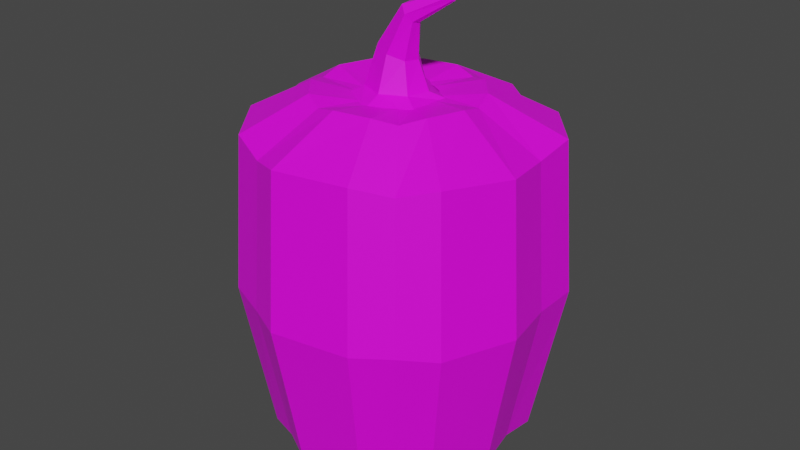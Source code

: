 # Source: Bell_Pepper_Green.blend  (saved by Blender 2.82.7; exported with 4.5.12 LTS)
import bpy
from mathutils import Matrix  # noqa: F401  (used for matrix-valued properties, if any)

bpy.ops.wm.read_factory_settings(use_empty=True)
scene = bpy.context.scene
scene.name = 'Scene'

# ---- collections
col_collection = bpy.data.collections.new('Collection'); scene.collection.children.link(col_collection)

# ---- images (referenced by path relative to the original .blend; pixels are not part of the script)
import os
ASSET_DIR = os.environ.get("B2B_ASSET_DIR", "")  # directory of the original .blend (textures are referenced by path, not embedded)
HERE = os.path.dirname(os.path.abspath(__file__))  # packed textures are extracted next to this script under _unpacked/

def load_image(name, relpath, width, height, colorspace="sRGB"):
    """Load a texture the original file referenced (path relative to the .blend, or extracted next to this script)."""
    p = next((c for c in (os.path.join(HERE, relpath), os.path.join(ASSET_DIR, relpath)) if relpath and os.path.exists(c)), "")
    if p:
        img = bpy.data.images.load(p, check_existing=True)
        img.name = name
    else:  # same state as the original file: an image datablock whose file is absent (Cycles renders it pink)
        img = bpy.data.images.new(name, width, height)
        img.source = "FILE"
        img.filepath = "//" + (relpath or name)
    img.colorspace_settings.name = colorspace
    return img
img_colorpalette_png = load_image('ColorPalette.png', 'ColorPalette.png', 1024, 1024, 'sRGB')

# ---- materials (node trees are filled in below, after node groups)
mat_colorpalette = bpy.data.materials.new('ColorPalette')
mat_colorpalette.use_transparent_shadow = False

# ---- material node trees
mat_colorpalette.use_nodes = True; mat_colorpalette.node_tree.nodes.clear()
_N = mat_colorpalette.node_tree.nodes; _L = mat_colorpalette.node_tree.links
n0 = _N.new('ShaderNodeOutputMaterial'); n0.name = 'Material Output'; n0.location = (300, 300)
n1 = _N.new('ShaderNodeBsdfPrincipled'); n1.name = 'Principled BSDF'; n1.location = (10, 300)
n1.distribution = 'GGX'
n1.subsurface_method = 'BURLEY'
n1.inputs[3].default_value = 1.45
n1.inputs[27].default_value = (0.0, 0.0, 0.0, 1.0)
n1.inputs[28].default_value = 1.0
n2 = _N.new('ShaderNodeTexImage'); n2.name = 'Image Texture'; n2.location = (-280, 280)
n2.image = img_colorpalette_png
_L.new(n1.outputs[0], n0.inputs[0])
_L.new(n2.outputs[0], n1.inputs[0])
n0.is_active_output = True

# ---- world
world_world = bpy.data.worlds.new('World'); scene.world = world_world
world_world.use_nodes = True; world_world.node_tree.nodes.clear()
_N = world_world.node_tree.nodes; _L = world_world.node_tree.links
n0 = _N.new('ShaderNodeOutputWorld'); n0.name = 'World Output'; n0.location = (300, 300)
n1 = _N.new('ShaderNodeBackground'); n1.name = 'Background'; n1.location = (10, 300)
n1.inputs[0].default_value = (0.05088, 0.05088, 0.05088, 1.0)
_L.new(n1.outputs[0], n0.inputs[0])
n0.is_active_output = True
world_world.color = (0.05088, 0.05088, 0.05088)
world_world.use_sun_shadow = False
world_world.sun_shadow_jitter_overblur = 0.0

# ---- meshes
me_cylinder_014 = bpy.data.meshes.new('Cylinder.014')
me_cylinder_014.from_pydata([(0.1429, 0.9316, 0.9726), (0.3062, 0.8401, 0.9234), (0.6085, 0.7318, 0.9626), (0.8744, 0.4176, 0.963), (0.8761, 0.1426, 0.9234), (0.931, -0.1733, 0.9441), (0.764, -0.5843, 0.9744), (0.5692, -0.7092, 0.9234), (0.3777, -0.8485, 0.9732), (-0.08458, -0.928, 0.9652), (-0.2989, -0.8253, 0.9234), (-0.5573, -0.7161, 0.9728), (-0.8298, -0.3646, 0.9746), (-0.8537, -0.122, 0.9234), (-0.9108, 0.1221, 0.9584), (-0.7727, 0.5298, 0.964), (-0.5744, 0.6686, 0.9234), (-0.3949, 0.8677, 0.9608), (0.08067, 0.2216, 1.143), (-4.476e-09, 0.2359, 1.143), (0.1516, 0.1807, 1.143), (0.2043, 0.1179, 1.143), (0.2323, 0.04096, 1.143), (0.2323, -0.04096, 1.143), (0.2043, -0.1179, 1.143), (0.1516, -0.1807, 1.143), (0.08067, -0.2216, 1.143), (5.664e-10, -0.2359, 1.143), (-0.08067, -0.2216, 1.143), (-0.1516, -0.1807, 1.143), (-0.2043, -0.1179, 1.143), (-0.2323, -0.04096, 1.143), (-0.2323, 0.04096, 1.143), (-0.2043, 0.1179, 1.143), (-0.1516, 0.1807, 1.143), (-0.08067, 0.2216, 1.143), (0.1726, 0.4741, 1.151), (0.02856, 0.5096, 1.185), (0.3057, 0.4087, 1.185), (0.4556, 0.23, 1.185), (0.4969, 0.08761, 1.151), (0.5068, -0.06036, 1.185), (0.427, -0.2795, 1.185), (0.3243, -0.3865, 1.151), (0.2011, -0.4691, 1.185), (-0.02856, -0.5096, 1.185), (-0.1726, -0.4741, 1.151), (-0.3057, -0.4087, 1.185), (-0.4556, -0.23, 1.185), (-0.4969, -0.08761, 1.151), (-0.5068, 0.06036, 1.185), (-0.427, 0.2795, 1.185), (-0.3243, 0.3865, 1.151), (-0.2011, 0.4691, 1.185), (0.008734, 0.3007, 1.122), (0.02295, 0.2086, 1.188), (0.2849, 0.1413, 1.122), (0.1861, 0.04202, 1.188), (0.2849, -0.1775, 1.122), (0.1495, -0.09972, 1.188), (0.008734, -0.337, 1.122), (0.000956, -0.1747, 1.188), (-0.2674, -0.1775, 1.122), (-0.1596, -0.108, 1.188), (-0.2674, 0.1413, 1.122), (-0.1742, 0.108, 1.188), (0.1272, 0.0214, 1.364), (0.02788, 0.1293, 1.4), (0.1049, -0.07045, 1.372), (0.01449, -0.1191, 1.405), (-0.08323, -0.07583, 1.441), (-0.09212, 0.06414, 1.444), (0.1692, -0.02462, 1.593), (0.1325, 0.03524, 1.639), (0.161, -0.07556, 1.603), (0.1275, -0.1025, 1.645), (0.09136, -0.07854, 1.69), (0.08807, -0.0009192, 1.694), (0.3685, 0.01997, 1.734), (0.3653, 0.04953, 1.763), (0.3678, -0.005183, 1.74), (0.3649, -0.0185, 1.767), (0.3618, -0.006656, 1.795), (0.3616, 0.03167, 1.798), (0.6555, -0.6435, 0.005185), (0.1249, 0.8116, -0.9887), (0.2671, 0.7319, -0.9459), (0.5305, 0.6375, -0.98), (0.7622, 0.3638, -0.9804), (0.7637, 0.1242, -0.9459), (0.8116, -0.151, -0.9639), (0.666, -0.5091, -0.9903), (0.4963, -0.618, -0.9459), (0.3294, -0.7393, -0.9893), (-0.07332, -0.8086, -0.9823), (-0.26, -0.7191, -0.9459), (-0.4852, -0.624, -0.9889), (-0.7226, -0.3177, -0.9904), (-0.7434, -0.1064, -0.9459), (-0.7932, 0.1063, -0.9763), (-0.6729, 0.4616, -0.9812), (-0.5001, 0.5825, -0.9459), (-0.3437, 0.7559, -0.9784), (0.07066, 0.1931, -1.137), (0.0003705, 0.2055, -1.137), (0.1325, 0.1574, -1.137), (0.1783, 0.1027, -1.137), (0.2028, 0.03564, -1.137), (0.2028, -0.03573, -1.137), (0.1783, -0.1028, -1.137), (0.1325, -0.1575, -1.137), (0.07066, -0.1932, -1.137), (0.0003705, -0.2055, -1.137), (-0.06992, -0.1932, -1.137), (-0.1317, -0.1575, -1.137), (-0.1776, -0.1028, -1.137), (-0.202, -0.03573, -1.137), (-0.202, 0.03564, -1.137), (-0.1776, 0.1027, -1.137), (-0.1317, 0.1574, -1.137), (-0.06992, 0.1931, -1.137), (0.1507, 0.413, -1.144), (0.02526, 0.4439, -1.174), (0.2667, 0.3561, -1.174), (0.3973, 0.2004, -1.174), (0.4333, 0.07629, -1.144), (0.4419, -0.05263, -1.174), (0.3724, -0.2436, -1.174), (0.2829, -0.3368, -1.144), (0.1756, -0.4087, -1.174), (-0.02452, -0.444, -1.174), (-0.15, -0.4131, -1.144), (-0.2659, -0.3561, -1.174), (-0.3966, -0.2005, -1.174), (-0.4325, -0.07638, -1.144), (-0.4412, 0.05254, -1.174), (-0.3717, 0.2435, -1.174), (-0.2822, 0.3367, -1.144), (-0.1749, 0.4086, -1.174), (0.6555, -0.6435, -0.005185), (0.4039, -0.9088, 0.0), (0.609, -0.7596, 0.0), (0.8176, -0.6258, 0.0), (0.9966, -0.1855, 0.0), (0.9378, 0.1528, 0.0), (0.9359, 0.4474, 0.0), (0.6511, 0.784, 0.0), (0.3273, 0.9, 0.0), (0.1524, 0.998, 0.0), (-0.4237, 0.9295, 0.0), (-0.616, 0.7163, 0.0), (-0.8284, 0.5676, 0.0), (-0.9763, 0.1308, 0.0), (-0.9151, -0.1307, 0.0), (-0.8895, -0.3905, 0.0), (-0.5977, -0.767, 0.0), (-0.3208, -0.884, 0.0), (-0.09129, -0.994, 0.0)], [], [(14, 13, 49, 50), (70, 69, 75, 76), (2, 1, 36, 38), (7, 6, 42, 43), (12, 11, 47, 48), (17, 16, 52, 53), (5, 4, 40, 41), (10, 9, 45, 46), (15, 14, 50, 51), (3, 2, 38, 39), (8, 7, 43, 44), (1, 0, 37, 36), (13, 12, 48, 49), (0, 17, 53, 37), (6, 5, 41, 42), (11, 10, 46, 47), (16, 15, 51, 52), (4, 3, 39, 40), (9, 8, 44, 45), (19, 18, 36, 37), (18, 20, 38, 36), (20, 21, 39, 38), (21, 22, 40, 39), (22, 23, 41, 40), (23, 24, 42, 41), (24, 25, 43, 42), (25, 26, 44, 43), (26, 27, 45, 44), (27, 28, 46, 45), (28, 29, 47, 46), (29, 30, 48, 47), (30, 31, 49, 48), (31, 32, 50, 49), (32, 33, 51, 50), (33, 34, 52, 51), (34, 35, 53, 52), (35, 19, 37, 53), (54, 55, 57, 56), (56, 57, 59, 58), (58, 59, 61, 60), (60, 61, 63, 62), (61, 59, 68, 69), (62, 63, 65, 64), (64, 65, 55, 54), (54, 56, 58, 60, 62, 64), (55, 65, 71, 67), (63, 61, 69, 70), (59, 57, 66, 68), (65, 63, 70, 71), (57, 55, 67, 66), (73, 77, 83, 79), (68, 66, 72, 74), (71, 70, 76, 77), (69, 68, 74, 75), (66, 67, 73, 72), (67, 71, 77, 73), (78, 79, 83, 82, 81, 80), (76, 75, 81, 82), (74, 72, 78, 80), (77, 76, 82, 83), (75, 74, 80, 81), (72, 73, 79, 78), (99, 135, 134, 98), (87, 123, 121, 86), (92, 128, 127, 91), (97, 133, 132, 96), (102, 138, 137, 101), (90, 126, 125, 89), (95, 131, 130, 94), (100, 136, 135, 99), (88, 124, 123, 87), (93, 129, 128, 92), (86, 121, 122, 85), (98, 134, 133, 97), (85, 122, 138, 102), (91, 127, 126, 90), (96, 132, 131, 95), (101, 137, 136, 100), (89, 125, 124, 88), (94, 130, 129, 93), (104, 122, 121, 103), (103, 121, 123, 105), (105, 123, 124, 106), (106, 124, 125, 107), (107, 125, 126, 108), (108, 126, 127, 109), (109, 127, 128, 110), (110, 128, 129, 111), (111, 129, 130, 112), (112, 130, 131, 113), (113, 131, 132, 114), (114, 132, 133, 115), (115, 133, 134, 116), (116, 134, 135, 117), (117, 135, 136, 118), (118, 136, 137, 119), (119, 137, 138, 120), (120, 138, 122, 104), (103, 105, 106, 107, 108, 109, 110, 111, 112, 113, 114, 115, 116, 117, 118, 119, 120, 104), (141, 140, 93, 92), (143, 142, 91, 90), (145, 144, 89, 88), (147, 146, 87, 86), (149, 148, 85, 102), (151, 150, 101, 100), (153, 152, 99, 98), (155, 154, 97, 96), (157, 156, 95, 94), (154, 153, 98, 97), (156, 155, 96, 95), (140, 157, 94, 93), (142, 141, 92, 91), (144, 143, 90, 89), (146, 145, 88, 87), (148, 147, 86, 85), (150, 149, 102, 101), (152, 151, 100, 99), (14, 15, 151, 152), (16, 17, 149, 150), (0, 1, 147, 148), (2, 3, 145, 146), (4, 5, 143, 144), (6, 7, 141, 142), (8, 9, 157, 140), (10, 11, 155, 156), (12, 13, 153, 154), (9, 10, 156, 157), (11, 12, 154, 155), (13, 14, 152, 153), (15, 16, 150, 151), (17, 0, 148, 149), (1, 2, 146, 147), (3, 4, 144, 145), (5, 6, 142, 143), (7, 8, 140, 141)])
_uv = me_cylinder_014.uv_layers.new(name='UVMap')
_uv.uv.foreach_set('vector', [0.5759, 0.8171, 0.577, 0.8171, 0.577, 0.8171, 0.5759, 0.8171, 0.9141, 0.8254, 0.9159, 0.8254, 0.9159, 0.8254, 0.9141, 0.8254, 0.5886, 0.8171, 0.5897, 0.8171, 0.5897, 0.8171, 0.5886, 0.8171, 0.5833, 0.8171, 0.5844, 0.8171, 0.5844, 0.8171, 0.5833, 0.8171, 0.578, 0.8171, 0.5791, 0.8171, 0.5791, 0.8171, 0.578, 0.8171, 0.5727, 0.8171, 0.5738, 0.8171, 0.5738, 0.8171, 0.5727, 0.8171, 0.5854, 0.8171, 0.5865, 0.8171, 0.5865, 0.8171, 0.5854, 0.8171, 0.5801, 0.8171, 0.5812, 0.8171, 0.5812, 0.8171, 0.5801, 0.8171, 0.5748, 0.8171, 0.5759, 0.8171, 0.5759, 0.8171, 0.5748, 0.8171, 0.5876, 0.8171, 0.5886, 0.8171, 0.5886, 0.8171, 0.5876, 0.8171, 0.5823, 0.8171, 0.5833, 0.8171, 0.5833, 0.8171, 0.5823, 0.8171, 0.5897, 0.8171, 0.5908, 0.8171, 0.5908, 0.8171, 0.5897, 0.8171, 0.577, 0.8171, 0.578, 0.8171, 0.578, 0.8171, 0.577, 0.8171, 0.5717, 0.8171, 0.5727, 0.8171, 0.5727, 0.8171, 0.5717, 0.8171, 0.5844, 0.8171, 0.5854, 0.8171, 0.5854, 0.8171, 0.5844, 0.8171, 0.5791, 0.8171, 0.5801, 0.8171, 0.5801, 0.8171, 0.5791, 0.8171, 0.5738, 0.8171, 0.5748, 0.8171, 0.5748, 0.8171, 0.5738, 0.8171, 0.5865, 0.8171, 0.5876, 0.8171, 0.5876, 0.8171, 0.5865, 0.8171, 0.5812, 0.8171, 0.5823, 0.8171, 0.5823, 0.8171, 0.5812, 0.8171, 0.5764, 0.8049, 0.5772, 0.8048, 0.578, 0.8071, 0.5764, 0.8074, 0.5772, 0.8048, 0.5778, 0.8044, 0.5794, 0.8063, 0.578, 0.8071, 0.5778, 0.8044, 0.5783, 0.8039, 0.5804, 0.8051, 0.5794, 0.8063, 0.5783, 0.8039, 0.5785, 0.8032, 0.5809, 0.8036, 0.5804, 0.8051, 0.5785, 0.8032, 0.5785, 0.8024, 0.5809, 0.802, 0.5809, 0.8036, 0.5785, 0.8024, 0.5783, 0.8017, 0.5804, 0.8005, 0.5809, 0.802, 0.5783, 0.8017, 0.5778, 0.8012, 0.5794, 0.7993, 0.5804, 0.8005, 0.5778, 0.8012, 0.5772, 0.8008, 0.578, 0.7985, 0.5794, 0.7993, 0.5772, 0.8008, 0.5764, 0.8007, 0.5764, 0.7982, 0.578, 0.7985, 0.5764, 0.8007, 0.5757, 0.8008, 0.5749, 0.7985, 0.5764, 0.7982, 0.5757, 0.8008, 0.5751, 0.8012, 0.5735, 0.7993, 0.5749, 0.7985, 0.5751, 0.8012, 0.5746, 0.8017, 0.5725, 0.8005, 0.5735, 0.7993, 0.5746, 0.8017, 0.5743, 0.8024, 0.5719, 0.802, 0.5725, 0.8005, 0.5743, 0.8024, 0.5743, 0.8032, 0.5719, 0.8036, 0.5719, 0.802, 0.5743, 0.8032, 0.5746, 0.8039, 0.5725, 0.8051, 0.5719, 0.8036, 0.5746, 0.8039, 0.5751, 0.8044, 0.5735, 0.8063, 0.5725, 0.8051, 0.5751, 0.8044, 0.5757, 0.8048, 0.5749, 0.8071, 0.5735, 0.8063, 0.5757, 0.8048, 0.5764, 0.8049, 0.5764, 0.8074, 0.5749, 0.8071, 0.9213, 0.8199, 0.9213, 0.8254, 0.9195, 0.8254, 0.9195, 0.8199, 0.9195, 0.8199, 0.9195, 0.8254, 0.9177, 0.8254, 0.9177, 0.8199, 0.9177, 0.8199, 0.9177, 0.8254, 0.9159, 0.8254, 0.9159, 0.8199, 0.9159, 0.8199, 0.9159, 0.8254, 0.9141, 0.8254, 0.9141, 0.8199, 0.9159, 0.8254, 0.9177, 0.8254, 0.9177, 0.8254, 0.9159, 0.8254, 0.9141, 0.8199, 0.9141, 0.8254, 0.9122, 0.8254, 0.9122, 0.8199, 0.9122, 0.8199, 0.9122, 0.8254, 0.9104, 0.8254, 0.9104, 0.8199, 0.9186, 0.8198, 0.9209, 0.8185, 0.9209, 0.8159, 0.9186, 0.8146, 0.9163, 0.8159, 0.9163, 0.8185, 0.9104, 0.8254, 0.9122, 0.8254, 0.9122, 0.8254, 0.9104, 0.8254, 0.9141, 0.8254, 0.9159, 0.8254, 0.9159, 0.8254, 0.9141, 0.8254, 0.9177, 0.8254, 0.9195, 0.8254, 0.9195, 0.8254, 0.9177, 0.8254, 0.9122, 0.8254, 0.9141, 0.8254, 0.9141, 0.8254, 0.9122, 0.8254, 0.9195, 0.8254, 0.9213, 0.8254, 0.9213, 0.8254, 0.9195, 0.8254, 0.9104, 0.8254, 0.9122, 0.8254, 0.9122, 0.8254, 0.9104, 0.8254, 0.9177, 0.8254, 0.9195, 0.8254, 0.9195, 0.8254, 0.9177, 0.8254, 0.9122, 0.8254, 0.9141, 0.8254, 0.9141, 0.8254, 0.9122, 0.8254, 0.9159, 0.8254, 0.9177, 0.8254, 0.9177, 0.8254, 0.9159, 0.8254, 0.9195, 0.8254, 0.9213, 0.8254, 0.9213, 0.8254, 0.9195, 0.8254, 0.9104, 0.8254, 0.9122, 0.8254, 0.9122, 0.8254, 0.9104, 0.8254, 0.9154, 0.8185, 0.9131, 0.8198, 0.9109, 0.8185, 0.9109, 0.8159, 0.9131, 0.8146, 0.9154, 0.8159, 0.9141, 0.8254, 0.9159, 0.8254, 0.9159, 0.8254, 0.9141, 0.8254, 0.9177, 0.8254, 0.9195, 0.8254, 0.9195, 0.8254, 0.9177, 0.8254, 0.9122, 0.8254, 0.9141, 0.8254, 0.9141, 0.8254, 0.9122, 0.8254, 0.9159, 0.8254, 0.9177, 0.8254, 0.9177, 0.8254, 0.9159, 0.8254, 0.9195, 0.8254, 0.9213, 0.8254, 0.9213, 0.8254, 0.9195, 0.8254, 0.5759, 0.8171, 0.5759, 0.8171, 0.577, 0.8171, 0.577, 0.8171, 0.5886, 0.8171, 0.5886, 0.8171, 0.5897, 0.8171, 0.5897, 0.8171, 0.5833, 0.8171, 0.5833, 0.8171, 0.5844, 0.8171, 0.5844, 0.8171, 0.578, 0.8171, 0.578, 0.8171, 0.5791, 0.8171, 0.5791, 0.8171, 0.5727, 0.8171, 0.5727, 0.8171, 0.5738, 0.8171, 0.5738, 0.8171, 0.5854, 0.8171, 0.5854, 0.8171, 0.5865, 0.8171, 0.5865, 0.8171, 0.5801, 0.8171, 0.5801, 0.8171, 0.5812, 0.8171, 0.5812, 0.8171, 0.5748, 0.8171, 0.5748, 0.8171, 0.5759, 0.8171, 0.5759, 0.8171, 0.5876, 0.8171, 0.5876, 0.8171, 0.5886, 0.8171, 0.5886, 0.8171, 0.5823, 0.8171, 0.5823, 0.8171, 0.5833, 0.8171, 0.5833, 0.8171, 0.5897, 0.8171, 0.5897, 0.8171, 0.5908, 0.8171, 0.5908, 0.8171, 0.577, 0.8171, 0.577, 0.8171, 0.578, 0.8171, 0.578, 0.8171, 0.5717, 0.8171, 0.5717, 0.8171, 0.5727, 0.8171, 0.5727, 0.8171, 0.5844, 0.8171, 0.5844, 0.8171, 0.5854, 0.8171, 0.5854, 0.8171, 0.5791, 0.8171, 0.5791, 0.8171, 0.5801, 0.8171, 0.5801, 0.8171, 0.5738, 0.8171, 0.5738, 0.8171, 0.5748, 0.8171, 0.5748, 0.8171, 0.5865, 0.8171, 0.5865, 0.8171, 0.5876, 0.8171, 0.5876, 0.8171, 0.5812, 0.8171, 0.5812, 0.8171, 0.5823, 0.8171, 0.5823, 0.8171, 0.5764, 0.8049, 0.5764, 0.8074, 0.578, 0.8071, 0.5772, 0.8048, 0.5772, 0.8048, 0.578, 0.8071, 0.5794, 0.8063, 0.5778, 0.8044, 0.5778, 0.8044, 0.5794, 0.8063, 0.5804, 0.8051, 0.5783, 0.8039, 0.5783, 0.8039, 0.5804, 0.8051, 0.5809, 0.8036, 0.5785, 0.8032, 0.5785, 0.8032, 0.5809, 0.8036, 0.5809, 0.802, 0.5785, 0.8024, 0.5785, 0.8024, 0.5809, 0.802, 0.5804, 0.8005, 0.5783, 0.8017, 0.5783, 0.8017, 0.5804, 0.8005, 0.5794, 0.7993, 0.5778, 0.8012, 0.5778, 0.8012, 0.5794, 0.7993, 0.578, 0.7985, 0.5772, 0.8008, 0.5772, 0.8008, 0.578, 0.7985, 0.5764, 0.7982, 0.5764, 0.8007, 0.5764, 0.8007, 0.5764, 0.7982, 0.5749, 0.7985, 0.5757, 0.8008, 0.5757, 0.8008, 0.5749, 0.7985, 0.5735, 0.7993, 0.5751, 0.8012, 0.5751, 0.8012, 0.5735, 0.7993, 0.5725, 0.8005, 0.5746, 0.8017, 0.5746, 0.8017, 0.5725, 0.8005, 0.5719, 0.802, 0.5743, 0.8024, 0.5743, 0.8024, 0.5719, 0.802, 0.5719, 0.8036, 0.5743, 0.8032, 0.5743, 0.8032, 0.5719, 0.8036, 0.5725, 0.8051, 0.5746, 0.8039, 0.5746, 0.8039, 0.5725, 0.8051, 0.5735, 0.8063, 0.5751, 0.8044, 0.5751, 0.8044, 0.5735, 0.8063, 0.5749, 0.8071, 0.5757, 0.8048, 0.5757, 0.8048, 0.5749, 0.8071, 0.5764, 0.8074, 0.5764, 0.8049, 0.5772, 0.8048, 0.5778, 0.8044, 0.5783, 0.8039, 0.5785, 0.8032, 0.5785, 0.8024, 0.5783, 0.8017, 0.5778, 0.8012, 0.5772, 0.8008, 0.5764, 0.8007, 0.5757, 0.8008, 0.5751, 0.8012, 0.5746, 0.8017, 0.5743, 0.8024, 0.5743, 0.8032, 0.5746, 0.8039, 0.5751, 0.8044, 0.5757, 0.8048, 0.5764, 0.8049, 0.5833, 0.8171, 0.5823, 0.8171, 0.5823, 0.8171, 0.5833, 0.8171, 0.5854, 0.8171, 0.5844, 0.8171, 0.5844, 0.8171, 0.5854, 0.8171, 0.5876, 0.8171, 0.5865, 0.8171, 0.5865, 0.8171, 0.5876, 0.8171, 0.5897, 0.8171, 0.5886, 0.8171, 0.5886, 0.8171, 0.5897, 0.8171, 0.5727, 0.8171, 0.5717, 0.8171, 0.5717, 0.8171, 0.5727, 0.8171, 0.5748, 0.8171, 0.5738, 0.8171, 0.5738, 0.8171, 0.5748, 0.8171, 0.577, 0.8171, 0.5759, 0.8171, 0.5759, 0.8171, 0.577, 0.8171, 0.5791, 0.8171, 0.578, 0.8171, 0.578, 0.8171, 0.5791, 0.8171, 0.5812, 0.8171, 0.5801, 0.8171, 0.5801, 0.8171, 0.5812, 0.8171, 0.578, 0.8171, 0.577, 0.8171, 0.577, 0.8171, 0.578, 0.8171, 0.5801, 0.8171, 0.5791, 0.8171, 0.5791, 0.8171, 0.5801, 0.8171, 0.5823, 0.8171, 0.5812, 0.8171, 0.5812, 0.8171, 0.5823, 0.8171, 0.5844, 0.8171, 0.5833, 0.8171, 0.5833, 0.8171, 0.5844, 0.8171, 0.5865, 0.8171, 0.5854, 0.8171, 0.5854, 0.8171, 0.5865, 0.8171, 0.5886, 0.8171, 0.5876, 0.8171, 0.5876, 0.8171, 0.5886, 0.8171, 0.5717, 0.8171, 0.5897, 0.8171, 0.5897, 0.8171, 0.5717, 0.8171, 0.5738, 0.8171, 0.5727, 0.8171, 0.5727, 0.8171, 0.5738, 0.8171, 0.5759, 0.8171, 0.5748, 0.8171, 0.5748, 0.8171, 0.5759, 0.8171, 0.5759, 0.8171, 0.5748, 0.8171, 0.5748, 0.8171, 0.5759, 0.8171, 0.5738, 0.8171, 0.5727, 0.8171, 0.5727, 0.8171, 0.5738, 0.8171, 0.5717, 0.8171, 0.5897, 0.8171, 0.5897, 0.8171, 0.5717, 0.8171, 0.5886, 0.8171, 0.5876, 0.8171, 0.5876, 0.8171, 0.5886, 0.8171, 0.5865, 0.8171, 0.5854, 0.8171, 0.5854, 0.8171, 0.5865, 0.8171, 0.5844, 0.8171, 0.5833, 0.8171, 0.5833, 0.8171, 0.5844, 0.8171, 0.5823, 0.8171, 0.5812, 0.8171, 0.5812, 0.8171, 0.5823, 0.8171, 0.5801, 0.8171, 0.5791, 0.8171, 0.5791, 0.8171, 0.5801, 0.8171, 0.578, 0.8171, 0.577, 0.8171, 0.577, 0.8171, 0.578, 0.8171, 0.5812, 0.8171, 0.5801, 0.8171, 0.5801, 0.8171, 0.5812, 0.8171, 0.5791, 0.8171, 0.578, 0.8171, 0.578, 0.8171, 0.5791, 0.8171, 0.577, 0.8171, 0.5759, 0.8171, 0.5759, 0.8171, 0.577, 0.8171, 0.5748, 0.8171, 0.5738, 0.8171, 0.5738, 0.8171, 0.5748, 0.8171, 0.5727, 0.8171, 0.5717, 0.8171, 0.5717, 0.8171, 0.5727, 0.8171, 0.5897, 0.8171, 0.5886, 0.8171, 0.5886, 0.8171, 0.5897, 0.8171, 0.5876, 0.8171, 0.5865, 0.8171, 0.5865, 0.8171, 0.5876, 0.8171, 0.5854, 0.8171, 0.5844, 0.8171, 0.5844, 0.8171, 0.5854, 0.8171, 0.5833, 0.8171, 0.5823, 0.8171, 0.5823, 0.8171, 0.5833, 0.8171])
me_cylinder_014.materials.append(mat_colorpalette)
me_cylinder_014.use_remesh_fix_poles = True
me_cylinder_014.use_remesh_preserve_attributes = False
me_cylinder_014.use_mirror_vertex_groups = False
me_cylinder_014.update()

# ---- objects
ob_bell_pepper = bpy.data.objects.new('Bell_Pepper', me_cylinder_014)

# ---- transforms, parenting, visibility, modifiers, constraints
ob_bell_pepper.location = (0.0, 0.0, 0.0)
ob_bell_pepper.scale = (0.06174, 0.06174, 0.06174)
ob_bell_pepper.lineart.crease_threshold = 0.0

# ---- collection membership
col_collection.objects.link(ob_bell_pepper)

# ---- scene / render settings (as saved in the file)
scene.frame_start = 1; scene.frame_end = 250; scene.frame_set(1)
scene.render.engine = 'BLENDER_EEVEE_NEXT'
scene.cycles.use_denoising = False
scene.cycles.samples = 128
scene.cycles.sampling_pattern = 'TABULATED_SOBOL'
scene.cycles.use_adaptive_sampling = False
scene.cycles.use_light_tree = False
scene.view_settings.view_transform = 'Filmic'
bpy.context.view_layer.update()

# ---- added for rendering (the .blend has no active camera and no usable light): camera, sun
cam_auto = bpy.data.cameras.new('AutoCamera')
cam_auto.lens = 50.0
cam_auto.sensor_width = 36.0
cam_auto.clip_end = 1000.0
ob_auto_camera = bpy.data.objects.new('AutoCamera', cam_auto)
scene.collection.objects.link(ob_auto_camera)
ob_auto_camera.location = (0.233998, -0.279923, 0.205953)
ob_auto_camera.rotation_euler = (1.09748, -7.21219e-08, 0.694738)
scene.camera = ob_auto_camera
light_auto_sun = bpy.data.lights.new('AutoSun', 'SUN')
light_auto_sun.energy = 3.0
light_auto_sun.angle = 0.0523599
ob_auto_sun = bpy.data.objects.new('AutoSun', light_auto_sun)
scene.collection.objects.link(ob_auto_sun)
ob_auto_sun.rotation_euler = (0.872665, 0.174533, 0.523599)
bpy.context.view_layer.update()
